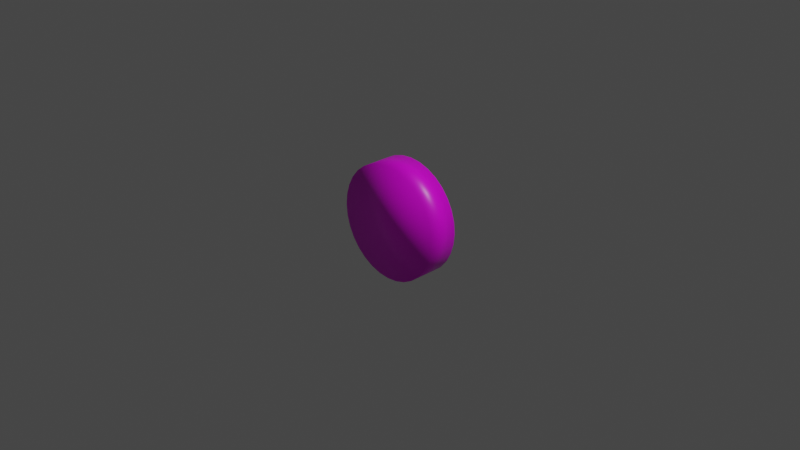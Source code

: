 # Source: stone.blend  (saved by Blender 2.91.10; exported with 4.5.12 LTS)
import bpy
from mathutils import Matrix  # noqa: F401  (used for matrix-valued properties, if any)

bpy.ops.wm.read_factory_settings(use_empty=True)
scene = bpy.context.scene
scene.name = 'Scene'

# ---- collections
col_collection = bpy.data.collections.new('Collection'); scene.collection.children.link(col_collection)

# ---- images (referenced by path relative to the original .blend; pixels are not part of the script)
import os
ASSET_DIR = os.environ.get("B2B_ASSET_DIR", "")  # directory of the original .blend (textures are referenced by path, not embedded)
HERE = os.path.dirname(os.path.abspath(__file__))  # packed textures are extracted next to this script under _unpacked/

def load_image(name, relpath, width, height, colorspace="sRGB"):
    """Load a texture the original file referenced (path relative to the .blend, or extracted next to this script)."""
    p = next((c for c in (os.path.join(HERE, relpath), os.path.join(ASSET_DIR, relpath)) if relpath and os.path.exists(c)), "")
    if p:
        img = bpy.data.images.load(p, check_existing=True)
        img.name = name
    else:  # same state as the original file: an image datablock whose file is absent (Cycles renders it pink)
        img = bpy.data.images.new(name, width, height)
        img.source = "FILE"
        img.filepath = "//" + (relpath or name)
    img.colorspace_settings.name = colorspace
    return img
img_img_0268_jpg = load_image('IMG_0268.JPG', 'Fotos/IMG_0268.JPG', 1024, 1024, 'sRGB')

# ---- materials (node trees are filled in below, after node groups)
mat_material = bpy.data.materials.new('Material')
mat_material.alpha_threshold = 0.0
mat_material.use_transparent_shadow = False
mat_material.line_color = (0.0, 0.0, 0.0, 1.0)

# ---- material node trees
mat_material.use_nodes = True; mat_material.node_tree.nodes.clear()
_N = mat_material.node_tree.nodes; _L = mat_material.node_tree.links
n0 = _N.new('ShaderNodeOutputMaterial'); n0.name = 'Material Output'; n0.location = (300, 300)
n1 = _N.new('ShaderNodeBsdfPrincipled'); n1.name = 'Principled BSDF'; n1.location = (10, 300)
n1.distribution = 'GGX'
n1.subsurface_method = 'BURLEY'
n1.inputs[2].default_value = 0.4
n1.inputs[3].default_value = 1.45
n1.inputs[27].default_value = (0.0, 0.0, 0.0, 1.0)
n1.inputs[28].default_value = 1.0
n2 = _N.new('ShaderNodeTexImage'); n2.name = 'Image Texture'; n2.location = (-280, 280)
n2.image = img_img_0268_jpg
_L.new(n1.outputs[0], n0.inputs[0])
_L.new(n2.outputs[0], n1.inputs[0])
n0.is_active_output = True

# ---- world
world_world = bpy.data.worlds.new('World'); scene.world = world_world
world_world.use_nodes = True; world_world.node_tree.nodes.clear()
_N = world_world.node_tree.nodes; _L = world_world.node_tree.links
n0 = _N.new('ShaderNodeOutputWorld'); n0.name = 'World Output'; n0.location = (300, 300)
n1 = _N.new('ShaderNodeBackground'); n1.name = 'Background'; n1.location = (10, 300)
n1.inputs[0].default_value = (0.05088, 0.05088, 0.05088, 1.0)
_L.new(n1.outputs[0], n0.inputs[0])
n0.is_active_output = True
world_world.color = (0.05088, 0.05088, 0.05088)
world_world.use_sun_shadow = False
world_world.sun_shadow_jitter_overblur = 0.0

# ---- cameras
cam_camera = bpy.data.cameras.new('Camera')
cam_camera.clip_end = 100.0
cam_camera.ortho_scale = 7.314

# ---- lights
light_light = bpy.data.lights.new('Light', 'POINT')
light_light.transmission_factor = 0.0
light_light.energy = 1000.0
light_light.shadow_soft_size = 0.1
light_light.shadow_maximum_resolution = 0.006
light_light.use_absolute_resolution = True

# ---- meshes
me_obj_0_001 = bpy.data.meshes.new('obj_0.001')
me_obj_0_001.from_pydata([(-0.975, 4.904, -1.25), (-1.913, 4.619, -1.25), (-1.913, 4.619, 1.25), (-0.975, 4.904, 1.25), (-4.619, -1.913, -1.25), (-4.157, -2.778, -1.25), (-4.157, -2.778, 1.25), (-4.619, -1.913, 1.25), (4.157, 2.778, -1.25), (3.536, 3.536, -1.25), (3.536, 3.536, 1.25), (4.157, 2.778, 1.25), (-3.536, -3.536, -1.25), (-3.536, -3.536, 1.25), (-4.619, 1.913, -1.25), (-4.904, 0.975, -1.25), (-4.904, 0.975, 1.25), (-4.619, 1.913, 1.25), (-2.778, -4.157, -1.25), (-2.778, -4.157, 1.25), (-2.778, 4.157, -1.25), (-2.778, 4.157, 1.25), (-5.0, -2.384e-07, -1.25), (-5.0, -2.384e-07, 1.25), (-1.913, -4.619, -1.25), (-1.913, -4.619, 1.25), (-0.975, -4.904, -1.25), (-0.975, -4.904, 1.25), (2.778, 4.157, -1.25), (2.778, 4.157, 1.25), (1.913, 4.619, -1.25), (1.913, 4.619, 1.25), (4.619, -1.913, 1.25), (4.768e-07, -5.0, 1.25), (0.975, -4.904, 1.25), (1.913, -4.619, 1.25), (2.778, -4.157, 1.25), (4.157, -2.778, 1.25), (3.536, -3.536, 1.25), (0.975, 4.904, -1.25), (0.975, 4.904, 1.25), (4.768e-07, -5.0, -1.25), (4.768e-07, 5.0, -1.25), (4.619, 1.913, -1.25), (4.904, 0.975, -1.25), (5.0, -2.384e-07, -1.25), (4.904, -0.975, -1.25), (4.768e-07, 5.0, 1.25), (1.913, -4.619, -1.25), (2.778, -4.157, -1.25), (-3.536, 3.536, 1.25), (-4.904, -0.975, -1.25), (-4.157, 2.778, -1.25), (-3.536, 3.536, -1.25), (3.536, -3.536, -1.25), (4.157, -2.778, -1.25), (4.619, -1.913, -1.25), (0.975, -4.904, -1.25), (-4.157, 2.778, 1.25), (4.904, -0.975, 1.25), (5.0, -2.384e-07, 1.25), (4.904, 0.975, 1.25), (4.619, 1.913, 1.25), (-4.904, -0.975, 1.25)], [], [(0, 1, 2), (0, 2, 3), (4, 5, 6), (4, 6, 7), (8, 9, 10), (8, 10, 11), (5, 12, 13), (5, 13, 6), (14, 15, 16), (14, 16, 17), (18, 19, 13), (18, 13, 12), (1, 20, 21), (1, 21, 2), (15, 22, 23), (15, 23, 16), (24, 25, 19), (24, 19, 18), (26, 27, 25), (26, 25, 24), (9, 28, 29), (9, 29, 10), (28, 30, 31), (28, 31, 29), (32, 6, 13), (32, 13, 19), (32, 19, 25), (32, 25, 27), (32, 27, 33), (32, 33, 34), (32, 34, 35), (36, 37, 35), (38, 37, 36), (32, 35, 37), (30, 39, 40), (30, 40, 31), (41, 33, 27), (41, 27, 26), (0, 42, 1), (42, 39, 1), (39, 30, 1), (20, 1, 30), (20, 30, 28), (20, 28, 9), (20, 9, 8), (20, 8, 43), (20, 43, 44), (20, 44, 45), (20, 45, 46), (39, 42, 47), (39, 47, 40), (48, 49, 36), (48, 36, 35), (20, 50, 21), (42, 0, 3), (42, 3, 47), (15, 14, 22), (51, 22, 14), (51, 14, 52), (51, 52, 53), (51, 53, 20), (49, 54, 38), (49, 38, 36), (54, 55, 37), (54, 37, 38), (24, 20, 26), (18, 20, 24), (12, 20, 18), (5, 20, 12), (4, 20, 5), (51, 20, 4), (41, 26, 20), (46, 56, 20), (56, 55, 20), (55, 54, 20), (54, 49, 20), (49, 48, 20), (48, 57, 20), (41, 20, 57), (20, 53, 50), (55, 56, 32), (55, 32, 37), (53, 52, 58), (53, 58, 50), (46, 59, 32), (2, 6, 3), (21, 6, 2), (50, 6, 21), (47, 3, 6), (32, 59, 6), (59, 60, 6), (60, 61, 6), (61, 62, 6), (62, 11, 6), (11, 10, 6), (10, 29, 6), (29, 31, 6), (31, 40, 6), (47, 6, 40), (52, 14, 17), (52, 17, 58), (32, 56, 46), (46, 45, 60), (46, 60, 59), (17, 6, 58), (16, 7, 17), (23, 7, 16), (63, 7, 23), (6, 17, 7), (50, 58, 6), (51, 4, 7), (23, 22, 51), (23, 51, 63), (45, 44, 61), (45, 61, 60), (51, 7, 63), (44, 43, 62), (44, 62, 61), (33, 41, 57), (33, 57, 34), (43, 8, 11), (43, 11, 62), (57, 48, 35), (57, 35, 34)])
me_obj_0_001.polygons.foreach_set('use_smooth', [True] * 124)
_uv = me_obj_0_001.uv_layers.new(name='UVMap')
_uv.uv.foreach_set('vector', [0.4613, 0.5497, 0.4809, 0.5456, 0.4801, 0.5964, 0.4613, 0.5497, 0.4801, 0.5964, 0.4595, 0.6001, 0.6097, 0.5784, 0.611, 0.5869, 0.6155, 0.6339, 0.6097, 0.5784, 0.6155, 0.6339, 0.6142, 0.6262, 0.4153, 0.5956, 0.4132, 0.5873, 0.4097, 0.6342, 0.4153, 0.5956, 0.4097, 0.6342, 0.412, 0.6417, 0.611, 0.5869, 0.6085, 0.5952, 0.6128, 0.6414, 0.611, 0.5869, 0.6128, 0.6414, 0.6155, 0.6339, 0.5647, 0.5495, 0.5815, 0.5551, 0.5851, 0.605, 0.5647, 0.5495, 0.5851, 0.605, 0.5676, 0.5999, 0.6026, 0.603, 0.6065, 0.6484, 0.6128, 0.6414, 0.6026, 0.603, 0.6128, 0.6414, 0.6085, 0.5952, 0.4809, 0.5456, 0.5022, 0.5435, 0.5023, 0.5944, 0.4809, 0.5456, 0.5023, 0.5944, 0.4801, 0.5964, 0.5815, 0.5551, 0.5948, 0.5621, 0.5989, 0.6114, 0.5815, 0.5551, 0.5989, 0.6114, 0.5851, 0.605, 0.5935, 0.6101, 0.5971, 0.6548, 0.6065, 0.6484, 0.5935, 0.6101, 0.6065, 0.6484, 0.6026, 0.603, 0.582, 0.6162, 0.585, 0.6603, 0.5971, 0.6548, 0.582, 0.6162, 0.5971, 0.6548, 0.5935, 0.6101, 0.4132, 0.5873, 0.415, 0.5787, 0.4115, 0.6265, 0.4132, 0.5873, 0.4115, 0.6265, 0.4097, 0.6342, 0.415, 0.5787, 0.4208, 0.5703, 0.4174, 0.6188, 0.415, 0.5787, 0.4174, 0.6188, 0.4115, 0.6265, 0.6379, 0.4349, 0.3564, 0.387, 0.3763, 0.3451, 0.6379, 0.4349, 0.3763, 0.3451, 0.4006, 0.3108, 0.6379, 0.4349, 0.4006, 0.3108, 0.4284, 0.2852, 0.6379, 0.4349, 0.4284, 0.2852, 0.4584, 0.2695, 0.6379, 0.4349, 0.4584, 0.2695, 0.4897, 0.2642, 0.6379, 0.4349, 0.4897, 0.2642, 0.521, 0.2695, 0.6379, 0.4349, 0.521, 0.2695, 0.5511, 0.2852, 0.5789, 0.3108, 0.6231, 0.387, 0.5511, 0.2852, 0.6032, 0.3451, 0.6231, 0.387, 0.5789, 0.3108, 0.6379, 0.4349, 0.5511, 0.2852, 0.6231, 0.387, 0.4208, 0.5703, 0.4306, 0.5624, 0.4276, 0.6116, 0.4208, 0.5703, 0.4276, 0.6116, 0.4174, 0.6188, 0.5683, 0.6212, 0.5708, 0.6648, 0.585, 0.6603, 0.5683, 0.6212, 0.585, 0.6603, 0.582, 0.6162, 0.4103, 0.3085, 0.3841, 0.3431, 0.4406, 0.2839, 0.3841, 0.3431, 0.363, 0.3857, 0.4406, 0.2839, 0.363, 0.3857, 0.3479, 0.4339, 0.4406, 0.2839, 0.4734, 0.2711, 0.4406, 0.2839, 0.3479, 0.4339, 0.4734, 0.2711, 0.3479, 0.4339, 0.3389, 0.4851, 0.4734, 0.2711, 0.3389, 0.4851, 0.3362, 0.5369, 0.4734, 0.2711, 0.3362, 0.5369, 0.3394, 0.5873, 0.4734, 0.2711, 0.3394, 0.5873, 0.348, 0.6345, 0.4734, 0.2711, 0.348, 0.6345, 0.3613, 0.6771, 0.4734, 0.2711, 0.3613, 0.6771, 0.3787, 0.7139, 0.4734, 0.2711, 0.3787, 0.7139, 0.3994, 0.7441, 0.4306, 0.5624, 0.4443, 0.5554, 0.4418, 0.6053, 0.4306, 0.5624, 0.4418, 0.6053, 0.4276, 0.6116, 0.5367, 0.6276, 0.5196, 0.629, 0.5203, 0.6718, 0.5367, 0.6276, 0.5203, 0.6718, 0.538, 0.6706, 0.5022, 0.5435, 0.5252, 0.5944, 0.5023, 0.5944, 0.4443, 0.5554, 0.4613, 0.5497, 0.4595, 0.6001, 0.4443, 0.5554, 0.4595, 0.6001, 0.4418, 0.6053, 0.5957, 0.3416, 0.5698, 0.3073, 0.6162, 0.3839, 0.6308, 0.4319, 0.6162, 0.3839, 0.5698, 0.3073, 0.6308, 0.4319, 0.5698, 0.3073, 0.5398, 0.2832, 0.6308, 0.4319, 0.5398, 0.2832, 0.5071, 0.2708, 0.6308, 0.4319, 0.5071, 0.2708, 0.4734, 0.2711, 0.5196, 0.629, 0.5024, 0.629, 0.5025, 0.6718, 0.5196, 0.629, 0.5025, 0.6718, 0.5203, 0.6718, 0.5024, 0.629, 0.4855, 0.6277, 0.485, 0.6706, 0.5024, 0.629, 0.485, 0.6706, 0.5025, 0.6718, 0.6142, 0.6755, 0.4734, 0.2711, 0.5964, 0.7126, 0.6281, 0.6327, 0.4734, 0.2711, 0.6142, 0.6755, 0.6374, 0.5854, 0.4734, 0.2711, 0.6281, 0.6327, 0.6412, 0.5349, 0.4734, 0.2711, 0.6374, 0.5854, 0.6391, 0.483, 0.4734, 0.2711, 0.6412, 0.5349, 0.6308, 0.4319, 0.4734, 0.2711, 0.6391, 0.483, 0.5753, 0.7431, 0.5964, 0.7126, 0.4734, 0.2711, 0.3994, 0.7441, 0.4226, 0.7672, 0.4734, 0.2711, 0.4226, 0.7672, 0.4476, 0.7828, 0.4734, 0.2711, 0.4476, 0.7828, 0.4738, 0.7905, 0.4734, 0.2711, 0.4738, 0.7905, 0.5003, 0.7904, 0.4734, 0.2711, 0.5003, 0.7904, 0.5266, 0.7823, 0.4734, 0.2711, 0.5266, 0.7823, 0.5518, 0.7664, 0.4734, 0.2711, 0.5753, 0.7431, 0.4734, 0.2711, 0.5518, 0.7664, 0.5022, 0.5435, 0.5241, 0.5435, 0.5252, 0.5944, 0.4855, 0.6277, 0.4692, 0.6252, 0.4681, 0.6684, 0.4855, 0.6277, 0.4681, 0.6684, 0.485, 0.6706, 0.5241, 0.5435, 0.5453, 0.5455, 0.5473, 0.5963, 0.5241, 0.5435, 0.5473, 0.5963, 0.5252, 0.5944, 0.4542, 0.6214, 0.4525, 0.6649, 0.4681, 0.6684, 0.4284, 0.7961, 0.3564, 0.387, 0.4584, 0.8119, 0.4006, 0.7706, 0.3564, 0.387, 0.4284, 0.7961, 0.3763, 0.7362, 0.3564, 0.387, 0.4006, 0.7706, 0.4897, 0.8172, 0.4584, 0.8119, 0.3564, 0.387, 0.6379, 0.4349, 0.6471, 0.4868, 0.3564, 0.387, 0.6471, 0.4868, 0.6501, 0.5407, 0.3564, 0.387, 0.6501, 0.5407, 0.6471, 0.5946, 0.3564, 0.387, 0.6471, 0.5946, 0.6379, 0.6465, 0.3564, 0.387, 0.6379, 0.6465, 0.6231, 0.6943, 0.3564, 0.387, 0.6231, 0.6943, 0.6032, 0.7362, 0.3564, 0.387, 0.6032, 0.7362, 0.5789, 0.7706, 0.3564, 0.387, 0.5789, 0.7706, 0.5511, 0.7961, 0.3564, 0.387, 0.5511, 0.7961, 0.521, 0.8119, 0.3564, 0.387, 0.4897, 0.8172, 0.3564, 0.387, 0.521, 0.8119, 0.5453, 0.5455, 0.5647, 0.5495, 0.5676, 0.5999, 0.5453, 0.5455, 0.5676, 0.5999, 0.5473, 0.5963, 0.4681, 0.6684, 0.4692, 0.6252, 0.4542, 0.6214, 0.4542, 0.6214, 0.4408, 0.6164, 0.4386, 0.6605, 0.4542, 0.6214, 0.4386, 0.6605, 0.4525, 0.6649, 0.3415, 0.6465, 0.3564, 0.387, 0.3564, 0.6943, 0.3324, 0.5946, 0.3415, 0.4349, 0.3415, 0.6465, 0.3293, 0.5407, 0.3415, 0.4349, 0.3324, 0.5946, 0.3324, 0.4868, 0.3415, 0.4349, 0.3293, 0.5407, 0.3564, 0.387, 0.3415, 0.6465, 0.3415, 0.4349, 0.3763, 0.7362, 0.3564, 0.6943, 0.3564, 0.387, 0.6043, 0.57, 0.6097, 0.5784, 0.6142, 0.6262, 0.5989, 0.6114, 0.5948, 0.5621, 0.6043, 0.57, 0.5989, 0.6114, 0.6043, 0.57, 0.6087, 0.6185, 0.4408, 0.6164, 0.4295, 0.6103, 0.4269, 0.655, 0.4408, 0.6164, 0.4269, 0.655, 0.4386, 0.6605, 0.6043, 0.57, 0.6142, 0.6262, 0.6087, 0.6185, 0.4295, 0.6103, 0.4209, 0.6033, 0.4178, 0.6487, 0.4295, 0.6103, 0.4178, 0.6487, 0.4269, 0.655, 0.5708, 0.6648, 0.5683, 0.6212, 0.5531, 0.625, 0.5708, 0.6648, 0.5531, 0.625, 0.555, 0.6682, 0.4209, 0.6033, 0.4153, 0.5956, 0.412, 0.6417, 0.4209, 0.6033, 0.412, 0.6417, 0.4178, 0.6487, 0.5531, 0.625, 0.5367, 0.6276, 0.538, 0.6706, 0.5531, 0.625, 0.538, 0.6706, 0.555, 0.6682])
me_obj_0_001.materials.append(mat_material)
me_obj_0_001.use_remesh_fix_poles = True
me_obj_0_001.use_remesh_preserve_attributes = False
me_obj_0_001.use_mirror_vertex_groups = False
me_obj_0_001.update()

# ---- objects
ob_light = bpy.data.objects.new('Light', light_light)
ob_camera = bpy.data.objects.new('Camera', cam_camera)
ob_obj_0_001 = bpy.data.objects.new('obj_0.001', me_obj_0_001)

# ---- transforms, parenting, visibility, modifiers, constraints
ob_light.location = (4.076, 1.005, 5.904)
ob_light.rotation_euler = (0.6503, 0.05522, 1.866)
ob_light.lock_rotations_4d = False
ob_light.empty_display_type = 'ARROWS'
ob_light.color = (0.0, 0.0, 0.0, 0.0)
ob_light.lineart.crease_threshold = 0.0
ob_camera.location = (7.359, -6.926, 4.958)
ob_camera.rotation_euler = (1.109, 0.0, 0.8149)
ob_camera.lock_rotations_4d = False
ob_camera.empty_display_type = 'ARROWS'
ob_camera.color = (0.0, 0.0, 0.0, 0.0)
ob_camera.display_type = 'WIRE'
ob_camera.lineart.crease_threshold = 0.0
ob_obj_0_001.location = (0.0, 0.0, 0.0)
ob_obj_0_001.rotation_euler = (-1.571, 0.0, 0.0)
ob_obj_0_001.scale = (0.125, 0.125, 0.13)
ob_obj_0_001.lineart.crease_threshold = 0.0

# ---- collection membership
col_collection.objects.link(ob_light)
col_collection.objects.link(ob_camera)
col_collection.objects.link(ob_obj_0_001)

# ---- scene / render settings (as saved in the file)
scene.camera = ob_camera
scene.frame_start = 1; scene.frame_end = 250; scene.frame_set(1)
scene.render.engine = 'BLENDER_EEVEE_NEXT'
scene.cycles.use_denoising = False
scene.cycles.samples = 128
scene.cycles.sampling_pattern = 'TABULATED_SOBOL'
scene.cycles.use_adaptive_sampling = False
scene.cycles.use_light_tree = False
scene.view_settings.view_transform = 'Filmic'
bpy.context.view_layer.update()
